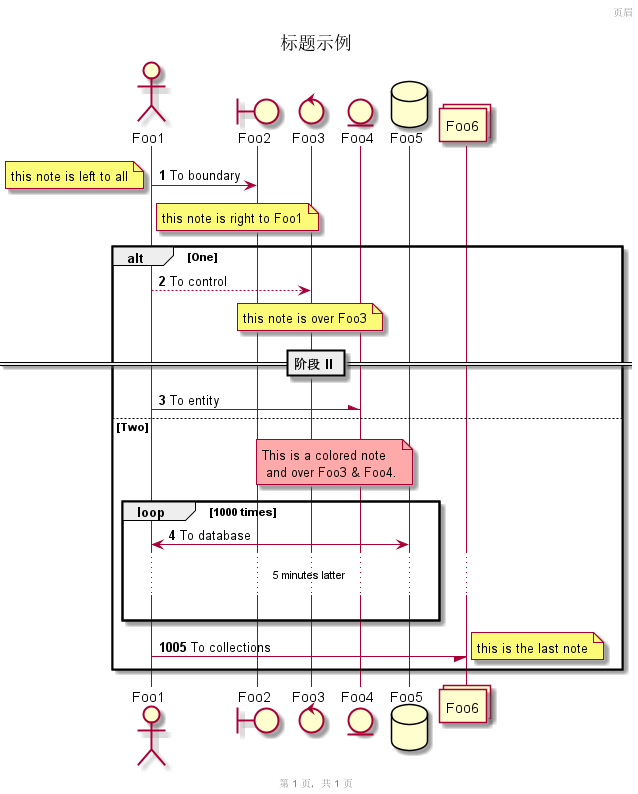

The diagram above was rendered by PlantUML. Its source (embedded in the PNG):
@startuml
autonumber
header 页眉
footer 第 %page% 页，共 %lastpage% 页
title 标题示例
actor Foo1
boundary Foo2
control Foo3
entity Foo4
database Foo5
collections Foo6
Foo1 -> Foo2 : To boundary
note left: this note is left to all
note right of Foo1: this note is right to Foo1
alt One
        Foo1 --> Foo3 : To control
        note over Foo3: this note is over Foo3
        == 阶段 II ==
        Foo1 -\ Foo4 : To entity
else Two
        note over Foo3, Foo4 #FFAAAA: This is a colored note\n and over Foo3 & Foo4.
        loop 1000 times
                Foo1 <-> Foo5 : To database
                ...5 minutes latter...
                |||
                autonumber 1005
        end
        Foo1 -/ Foo6 : To collections
        note right: this is the last note
end
@enduml